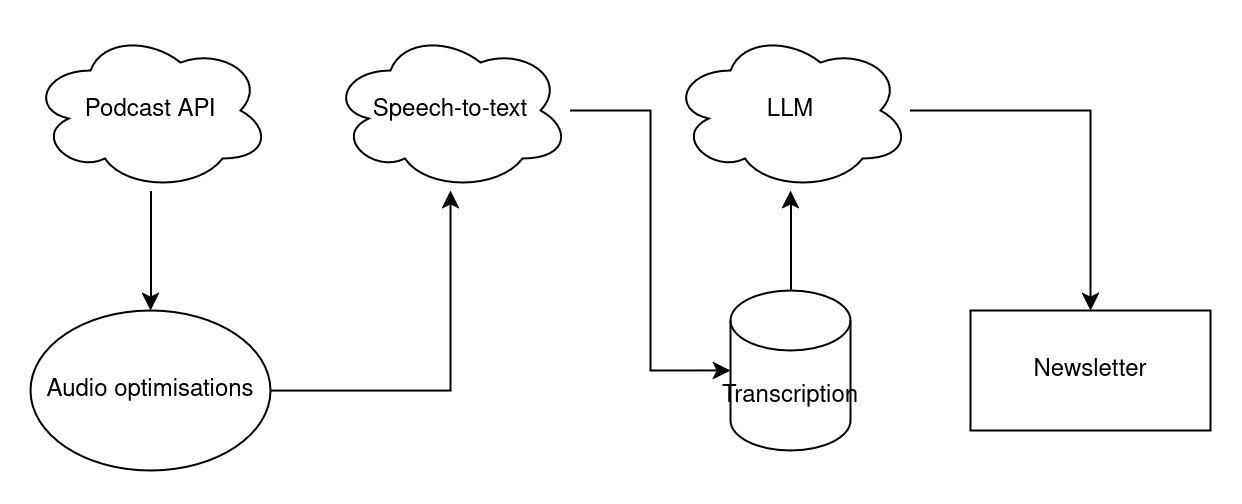

The diagram above was exported from draw.io. Its source (the exported page's mxGraphModel, read from the mxfile embedded in the PNG):
<mxGraphModel dx="1386" dy="783" grid="1" gridSize="10" guides="1" tooltips="1" connect="1" arrows="1" fold="1" page="1" pageScale="1" pageWidth="850" pageHeight="1100" math="0" shadow="0">
  <root>
    <mxCell id="0" />
    <mxCell id="1" parent="0" />
    <mxCell id="v7jltQ5a7jRGfkIHd-fq-27" value="" style="edgeStyle=orthogonalEdgeStyle;rounded=0;orthogonalLoop=1;jettySize=auto;html=1;" edge="1" parent="1" source="v7jltQ5a7jRGfkIHd-fq-2" target="v7jltQ5a7jRGfkIHd-fq-12">
      <mxGeometry relative="1" as="geometry" />
    </mxCell>
    <mxCell id="v7jltQ5a7jRGfkIHd-fq-2" value="Podcast API" style="ellipse;shape=cloud;whiteSpace=wrap;html=1;" vertex="1" parent="1">
      <mxGeometry x="240" y="160" width="120" height="80" as="geometry" />
    </mxCell>
    <mxCell id="v7jltQ5a7jRGfkIHd-fq-16" value="" style="edgeStyle=orthogonalEdgeStyle;rounded=0;orthogonalLoop=1;jettySize=auto;html=1;" edge="1" parent="1" source="v7jltQ5a7jRGfkIHd-fq-12" target="v7jltQ5a7jRGfkIHd-fq-15">
      <mxGeometry relative="1" as="geometry" />
    </mxCell>
    <mxCell id="v7jltQ5a7jRGfkIHd-fq-12" value="Audio optimisations" style="ellipse;whiteSpace=wrap;html=1;" vertex="1" parent="1">
      <mxGeometry x="240" y="300" width="120" height="80" as="geometry" />
    </mxCell>
    <mxCell id="v7jltQ5a7jRGfkIHd-fq-15" value="&lt;div&gt;Speech-to-text&lt;br&gt;&lt;/div&gt;" style="ellipse;shape=cloud;whiteSpace=wrap;html=1;" vertex="1" parent="1">
      <mxGeometry x="390" y="160" width="120" height="80" as="geometry" />
    </mxCell>
    <mxCell id="v7jltQ5a7jRGfkIHd-fq-24" value="" style="edgeStyle=orthogonalEdgeStyle;rounded=0;orthogonalLoop=1;jettySize=auto;html=1;" edge="1" parent="1" source="v7jltQ5a7jRGfkIHd-fq-21" target="v7jltQ5a7jRGfkIHd-fq-23">
      <mxGeometry relative="1" as="geometry" />
    </mxCell>
    <mxCell id="v7jltQ5a7jRGfkIHd-fq-21" value="Transcription" style="shape=cylinder3;whiteSpace=wrap;html=1;boundedLbl=1;backgroundOutline=1;size=15;" vertex="1" parent="1">
      <mxGeometry x="590" y="290" width="60" height="80" as="geometry" />
    </mxCell>
    <mxCell id="v7jltQ5a7jRGfkIHd-fq-22" style="edgeStyle=orthogonalEdgeStyle;rounded=0;orthogonalLoop=1;jettySize=auto;html=1;entryX=0;entryY=0.5;entryDx=0;entryDy=0;entryPerimeter=0;" edge="1" parent="1" source="v7jltQ5a7jRGfkIHd-fq-15" target="v7jltQ5a7jRGfkIHd-fq-21">
      <mxGeometry relative="1" as="geometry" />
    </mxCell>
    <mxCell id="v7jltQ5a7jRGfkIHd-fq-26" value="" style="edgeStyle=orthogonalEdgeStyle;rounded=0;orthogonalLoop=1;jettySize=auto;html=1;" edge="1" parent="1" source="v7jltQ5a7jRGfkIHd-fq-23" target="v7jltQ5a7jRGfkIHd-fq-25">
      <mxGeometry relative="1" as="geometry" />
    </mxCell>
    <mxCell id="v7jltQ5a7jRGfkIHd-fq-23" value="LLM" style="ellipse;shape=cloud;whiteSpace=wrap;html=1;" vertex="1" parent="1">
      <mxGeometry x="560" y="160" width="120" height="80" as="geometry" />
    </mxCell>
    <mxCell id="v7jltQ5a7jRGfkIHd-fq-25" value="Newsletter" style="whiteSpace=wrap;html=1;" vertex="1" parent="1">
      <mxGeometry x="710" y="300" width="120" height="60" as="geometry" />
    </mxCell>
  </root>
</mxGraphModel>